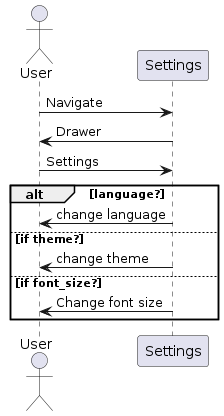

The diagram above was rendered by PlantUML. Its source (embedded in the PNG):
@startuml settings

actor User

User -> Settings: Navigate
Settings -> User: Drawer
User -> Settings: Settings

alt language?
  Settings -> User: change language
else if theme?
  Settings -> User: change theme
else if font_size?
  Settings -> User: Change font size
end

@enduml